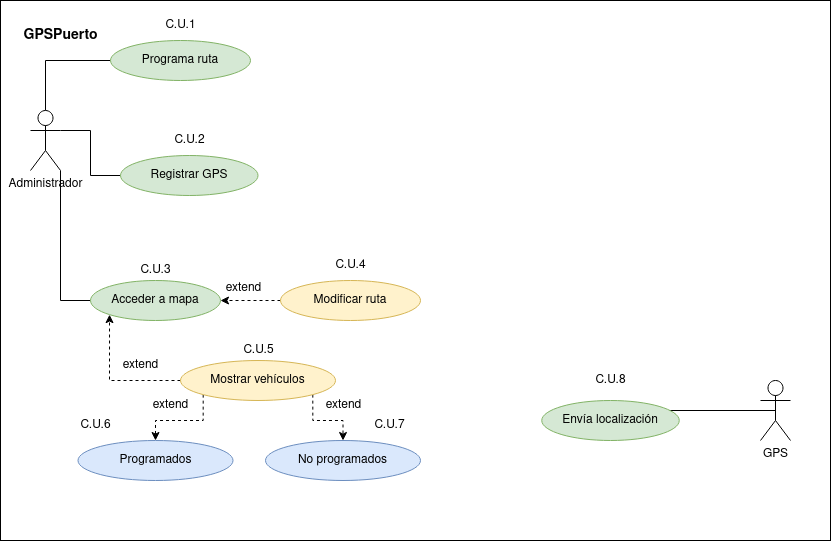

The diagram above was exported from draw.io. Its source (the exported page's mxGraphModel, read from the mxfile embedded in the PNG):
<mxGraphModel dx="1195" dy="644" grid="1" gridSize="10" guides="1" tooltips="1" connect="1" arrows="1" fold="1" page="1" pageScale="1" pageWidth="827" pageHeight="1169" math="0" shadow="0">
  <root>
    <mxCell id="0" />
    <mxCell id="1" parent="0" />
    <mxCell id="nB-R5KrJr1-fAzc7fbck-41" value="" style="rounded=0;whiteSpace=wrap;html=1;fontSize=12;" parent="1" vertex="1">
      <mxGeometry width="830" height="540" as="geometry" />
    </mxCell>
    <mxCell id="nB-R5KrJr1-fAzc7fbck-29" style="edgeStyle=orthogonalEdgeStyle;rounded=0;orthogonalLoop=1;jettySize=auto;html=1;exitX=1;exitY=1;exitDx=0;exitDy=0;exitPerimeter=0;entryX=0;entryY=0.5;entryDx=0;entryDy=0;fontSize=24;endArrow=none;endFill=0;" parent="1" source="nB-R5KrJr1-fAzc7fbck-1" target="nB-R5KrJr1-fAzc7fbck-6" edge="1">
      <mxGeometry relative="1" as="geometry" />
    </mxCell>
    <mxCell id="3mZIXX35dWRGLovDqIDD-10" style="edgeStyle=orthogonalEdgeStyle;rounded=0;orthogonalLoop=1;jettySize=auto;html=1;exitX=0.5;exitY=0;exitDx=0;exitDy=0;exitPerimeter=0;entryX=0;entryY=0.5;entryDx=0;entryDy=0;endArrow=none;endFill=0;" edge="1" parent="1" source="nB-R5KrJr1-fAzc7fbck-1" target="nB-R5KrJr1-fAzc7fbck-2">
      <mxGeometry relative="1" as="geometry" />
    </mxCell>
    <mxCell id="3mZIXX35dWRGLovDqIDD-12" style="edgeStyle=orthogonalEdgeStyle;rounded=0;orthogonalLoop=1;jettySize=auto;html=1;exitX=1;exitY=0.3333333333333333;exitDx=0;exitDy=0;exitPerimeter=0;entryX=0;entryY=0.5;entryDx=0;entryDy=0;endArrow=none;endFill=0;" edge="1" parent="1" source="nB-R5KrJr1-fAzc7fbck-1" target="nB-R5KrJr1-fAzc7fbck-9">
      <mxGeometry relative="1" as="geometry" />
    </mxCell>
    <mxCell id="nB-R5KrJr1-fAzc7fbck-1" value="Administrador" style="shape=umlActor;verticalLabelPosition=bottom;verticalAlign=top;html=1;outlineConnect=0;" parent="1" vertex="1">
      <mxGeometry x="30" y="110" width="30" height="60" as="geometry" />
    </mxCell>
    <mxCell id="nB-R5KrJr1-fAzc7fbck-2" value="Programa ruta" style="ellipse;whiteSpace=wrap;html=1;align=center;fillColor=#d5e8d4;strokeColor=#82b366;" parent="1" vertex="1">
      <mxGeometry x="110" y="40" width="140" height="40" as="geometry" />
    </mxCell>
    <mxCell id="ZEEigoYC9FerjwA2XHV4-4" style="edgeStyle=orthogonalEdgeStyle;rounded=0;orthogonalLoop=1;jettySize=auto;html=1;exitX=0;exitY=0.5;exitDx=0;exitDy=0;dashed=1;" parent="1" source="nB-R5KrJr1-fAzc7fbck-5" target="nB-R5KrJr1-fAzc7fbck-6" edge="1">
      <mxGeometry relative="1" as="geometry" />
    </mxCell>
    <mxCell id="nB-R5KrJr1-fAzc7fbck-5" value="Modificar ruta" style="ellipse;whiteSpace=wrap;html=1;align=center;fillColor=#fff2cc;strokeColor=#d6b656;" parent="1" vertex="1">
      <mxGeometry x="280" y="280" width="140" height="40" as="geometry" />
    </mxCell>
    <mxCell id="nB-R5KrJr1-fAzc7fbck-6" value="Acceder a mapa" style="ellipse;whiteSpace=wrap;html=1;align=center;fillColor=#d5e8d4;strokeColor=#82b366;" parent="1" vertex="1">
      <mxGeometry x="90" y="280" width="130" height="40" as="geometry" />
    </mxCell>
    <mxCell id="ZEEigoYC9FerjwA2XHV4-2" style="edgeStyle=orthogonalEdgeStyle;rounded=0;orthogonalLoop=1;jettySize=auto;html=1;exitX=1;exitY=1;exitDx=0;exitDy=0;entryX=0.5;entryY=0;entryDx=0;entryDy=0;dashed=1;" parent="1" source="nB-R5KrJr1-fAzc7fbck-7" target="ZEEigoYC9FerjwA2XHV4-1" edge="1">
      <mxGeometry relative="1" as="geometry" />
    </mxCell>
    <mxCell id="ZEEigoYC9FerjwA2XHV4-3" style="edgeStyle=orthogonalEdgeStyle;rounded=0;orthogonalLoop=1;jettySize=auto;html=1;exitX=0;exitY=1;exitDx=0;exitDy=0;entryX=0.5;entryY=0;entryDx=0;entryDy=0;dashed=1;" parent="1" source="nB-R5KrJr1-fAzc7fbck-7" target="nB-R5KrJr1-fAzc7fbck-35" edge="1">
      <mxGeometry relative="1" as="geometry" />
    </mxCell>
    <mxCell id="ZEEigoYC9FerjwA2XHV4-6" style="edgeStyle=orthogonalEdgeStyle;rounded=0;orthogonalLoop=1;jettySize=auto;html=1;exitX=0;exitY=0.5;exitDx=0;exitDy=0;entryX=0;entryY=1;entryDx=0;entryDy=0;dashed=1;" parent="1" source="nB-R5KrJr1-fAzc7fbck-7" target="nB-R5KrJr1-fAzc7fbck-6" edge="1">
      <mxGeometry relative="1" as="geometry" />
    </mxCell>
    <mxCell id="nB-R5KrJr1-fAzc7fbck-7" value="Mostrar vehículos " style="ellipse;whiteSpace=wrap;html=1;align=center;fillColor=#fff2cc;strokeColor=#d6b656;" parent="1" vertex="1">
      <mxGeometry x="180" y="360" width="155" height="40" as="geometry" />
    </mxCell>
    <mxCell id="nB-R5KrJr1-fAzc7fbck-9" value="Registrar GPS" style="ellipse;whiteSpace=wrap;html=1;align=center;fillColor=#d5e8d4;strokeColor=#82b366;" parent="1" vertex="1">
      <mxGeometry x="120" y="155" width="137.5" height="40" as="geometry" />
    </mxCell>
    <mxCell id="nB-R5KrJr1-fAzc7fbck-12" style="edgeStyle=orthogonalEdgeStyle;rounded=0;orthogonalLoop=1;jettySize=auto;html=1;exitX=0.5;exitY=0.5;exitDx=0;exitDy=0;exitPerimeter=0;entryX=0.915;entryY=0.25;entryDx=0;entryDy=0;entryPerimeter=0;endArrow=none;endFill=0;" parent="1" source="nB-R5KrJr1-fAzc7fbck-10" target="nB-R5KrJr1-fAzc7fbck-11" edge="1">
      <mxGeometry relative="1" as="geometry" />
    </mxCell>
    <mxCell id="nB-R5KrJr1-fAzc7fbck-10" value="GPS" style="shape=umlActor;verticalLabelPosition=bottom;verticalAlign=top;html=1;outlineConnect=0;" parent="1" vertex="1">
      <mxGeometry x="760" y="380" width="30" height="60" as="geometry" />
    </mxCell>
    <mxCell id="nB-R5KrJr1-fAzc7fbck-11" value="Envía localización" style="ellipse;whiteSpace=wrap;html=1;align=center;fillColor=#d5e8d4;strokeColor=#82b366;" parent="1" vertex="1">
      <mxGeometry x="541.25" y="400" width="137.5" height="40" as="geometry" />
    </mxCell>
    <mxCell id="nB-R5KrJr1-fAzc7fbck-31" value="&lt;font style=&quot;font-size: 12px;&quot;&gt;extend&lt;/font&gt;" style="text;html=1;align=center;verticalAlign=middle;resizable=0;points=[];autosize=1;strokeColor=none;fillColor=none;fontSize=24;" parent="1" vertex="1">
      <mxGeometry x="212.5" y="265" width="60" height="40" as="geometry" />
    </mxCell>
    <mxCell id="nB-R5KrJr1-fAzc7fbck-35" value="Programados" style="ellipse;whiteSpace=wrap;html=1;align=center;fillColor=#dae8fc;strokeColor=#6c8ebf;" parent="1" vertex="1">
      <mxGeometry x="77.5" y="440" width="155" height="40" as="geometry" />
    </mxCell>
    <mxCell id="nB-R5KrJr1-fAzc7fbck-38" value="extend" style="text;html=1;align=center;verticalAlign=middle;resizable=0;points=[];autosize=1;strokeColor=none;fillColor=none;fontSize=12;" parent="1" vertex="1">
      <mxGeometry x="110" y="350" width="60" height="30" as="geometry" />
    </mxCell>
    <mxCell id="nB-R5KrJr1-fAzc7fbck-42" value="&lt;b&gt;&lt;font style=&quot;font-size: 14px;&quot;&gt;GPSPuerto&lt;/font&gt;&lt;/b&gt;" style="text;html=1;align=center;verticalAlign=middle;resizable=0;points=[];autosize=1;strokeColor=none;fillColor=none;fontSize=12;" parent="1" vertex="1">
      <mxGeometry x="10" y="20" width="100" height="30" as="geometry" />
    </mxCell>
    <mxCell id="ZEEigoYC9FerjwA2XHV4-1" value="No programados" style="ellipse;whiteSpace=wrap;html=1;align=center;fillColor=#dae8fc;strokeColor=#6c8ebf;" parent="1" vertex="1">
      <mxGeometry x="265" y="440" width="155" height="40" as="geometry" />
    </mxCell>
    <mxCell id="ZEEigoYC9FerjwA2XHV4-7" value="extend" style="text;html=1;align=center;verticalAlign=middle;resizable=0;points=[];autosize=1;strokeColor=none;fillColor=none;fontSize=12;" parent="1" vertex="1">
      <mxGeometry x="312.5" y="390" width="60" height="30" as="geometry" />
    </mxCell>
    <mxCell id="ZEEigoYC9FerjwA2XHV4-8" value="extend" style="text;html=1;align=center;verticalAlign=middle;resizable=0;points=[];autosize=1;strokeColor=none;fillColor=none;fontSize=12;" parent="1" vertex="1">
      <mxGeometry x="140" y="390" width="60" height="30" as="geometry" />
    </mxCell>
    <mxCell id="3mZIXX35dWRGLovDqIDD-1" value="C.U.1" style="text;html=1;align=center;verticalAlign=middle;resizable=0;points=[];autosize=1;strokeColor=none;fillColor=none;" vertex="1" parent="1">
      <mxGeometry x="155" y="10" width="50" height="30" as="geometry" />
    </mxCell>
    <mxCell id="3mZIXX35dWRGLovDqIDD-2" value="C.U.2" style="text;html=1;align=center;verticalAlign=middle;resizable=0;points=[];autosize=1;strokeColor=none;fillColor=none;" vertex="1" parent="1">
      <mxGeometry x="163.75" y="125" width="50" height="30" as="geometry" />
    </mxCell>
    <mxCell id="3mZIXX35dWRGLovDqIDD-4" value="C.U.4" style="text;html=1;align=center;verticalAlign=middle;resizable=0;points=[];autosize=1;strokeColor=none;fillColor=none;" vertex="1" parent="1">
      <mxGeometry x="325" y="250" width="50" height="30" as="geometry" />
    </mxCell>
    <mxCell id="3mZIXX35dWRGLovDqIDD-5" value="C.U.5" style="text;html=1;align=center;verticalAlign=middle;resizable=0;points=[];autosize=1;strokeColor=none;fillColor=none;" vertex="1" parent="1">
      <mxGeometry x="232.5" y="335" width="50" height="30" as="geometry" />
    </mxCell>
    <mxCell id="3mZIXX35dWRGLovDqIDD-6" value="C.U.6" style="text;html=1;align=center;verticalAlign=middle;resizable=0;points=[];autosize=1;strokeColor=none;fillColor=none;" vertex="1" parent="1">
      <mxGeometry x="70" y="410" width="50" height="30" as="geometry" />
    </mxCell>
    <mxCell id="3mZIXX35dWRGLovDqIDD-7" value="C.U.7" style="text;html=1;align=center;verticalAlign=middle;resizable=0;points=[];autosize=1;strokeColor=none;fillColor=none;" vertex="1" parent="1">
      <mxGeometry x="364" y="410" width="50" height="30" as="geometry" />
    </mxCell>
    <mxCell id="3mZIXX35dWRGLovDqIDD-8" value="C.U.8" style="text;html=1;align=center;verticalAlign=middle;resizable=0;points=[];autosize=1;strokeColor=none;fillColor=none;" vertex="1" parent="1">
      <mxGeometry x="585" y="365" width="50" height="30" as="geometry" />
    </mxCell>
    <mxCell id="3mZIXX35dWRGLovDqIDD-13" value="C.U.3" style="text;html=1;align=center;verticalAlign=middle;resizable=0;points=[];autosize=1;strokeColor=none;fillColor=none;" vertex="1" parent="1">
      <mxGeometry x="130" y="255" width="50" height="30" as="geometry" />
    </mxCell>
  </root>
</mxGraphModel>